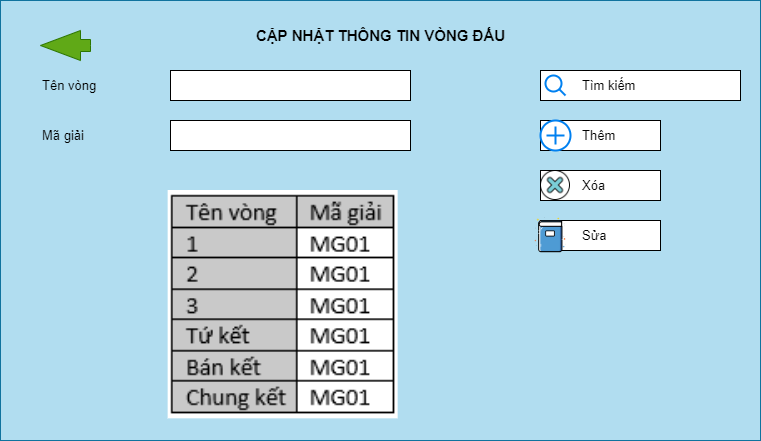

The diagram above was exported from draw.io. Its source (the exported page's mxGraphModel, read from the mxfile embedded in the PNG):
<mxGraphModel dx="852" dy="410" grid="1" gridSize="10" guides="1" tooltips="1" connect="1" arrows="1" fold="1" page="1" pageScale="1" pageWidth="827" pageHeight="1169" math="0" shadow="0">
  <root>
    <mxCell id="0" />
    <mxCell id="1" parent="0" />
    <mxCell id="aCpTXc5_eXo2StbNs-KY-1" value="" style="rounded=0;whiteSpace=wrap;align=left;fillColor=#b1ddf0;strokeColor=#10739e;textDirection=ltr;fontSize=13;" parent="1" vertex="1">
      <mxGeometry x="40" y="620" width="760" height="440" as="geometry" />
    </mxCell>
    <mxCell id="aCpTXc5_eXo2StbNs-KY-2" value="" style="rounded=0;whiteSpace=wrap;align=left;textDirection=ltr;fontSize=13;" parent="1" vertex="1">
      <mxGeometry x="210" y="690" width="240" height="30" as="geometry" />
    </mxCell>
    <mxCell id="aCpTXc5_eXo2StbNs-KY-3" value="" style="rounded=0;whiteSpace=wrap;align=left;textDirection=ltr;fontSize=13;" parent="1" vertex="1">
      <mxGeometry x="210" y="740" width="240" height="30" as="geometry" />
    </mxCell>
    <mxCell id="aCpTXc5_eXo2StbNs-KY-9" value="Tên vòng" style="text;strokeColor=none;fillColor=none;align=left;verticalAlign=middle;whiteSpace=wrap;rounded=0;textDirection=ltr;fontSize=13;" parent="1" vertex="1">
      <mxGeometry x="80" y="690" width="100" height="30" as="geometry" />
    </mxCell>
    <mxCell id="aCpTXc5_eXo2StbNs-KY-10" value="Mã giải" style="text;strokeColor=none;fillColor=none;align=left;verticalAlign=middle;whiteSpace=wrap;rounded=0;textDirection=ltr;fontSize=13;" parent="1" vertex="1">
      <mxGeometry x="80" y="740" width="100" height="30" as="geometry" />
    </mxCell>
    <mxCell id="aCpTXc5_eXo2StbNs-KY-14" value="" style="rounded=0;whiteSpace=wrap;align=left;textDirection=ltr;fontSize=13;" parent="1" vertex="1">
      <mxGeometry x="580" y="690" width="200" height="30" as="geometry" />
    </mxCell>
    <mxCell id="aCpTXc5_eXo2StbNs-KY-15" value="" style="rounded=0;whiteSpace=wrap;align=left;textDirection=ltr;fontSize=13;" parent="1" vertex="1">
      <mxGeometry x="580" y="790" width="120" height="30" as="geometry" />
    </mxCell>
    <mxCell id="aCpTXc5_eXo2StbNs-KY-16" value="" style="rounded=0;whiteSpace=wrap;align=left;textDirection=ltr;fontSize=13;" parent="1" vertex="1">
      <mxGeometry x="580" y="740" width="120" height="30" as="geometry" />
    </mxCell>
    <mxCell id="NHAFQCpITlYUtQBvrqXE-1" value="" style="verticalLabelPosition=bottom;align=left;labelBackgroundColor=#ffffff;verticalAlign=top;strokeWidth=2;strokeColor=#0080F0;shadow=0;dashed=0;shape=mxgraph.ios7.icons.looking_glass;textDirection=ltr;fontSize=13;" parent="1" vertex="1">
      <mxGeometry x="585" y="695" width="20" height="20" as="geometry" />
    </mxCell>
    <mxCell id="NHAFQCpITlYUtQBvrqXE-2" value="Tìm kiếm" style="text;strokeColor=none;fillColor=none;align=left;verticalAlign=middle;whiteSpace=wrap;rounded=0;textDirection=ltr;fontSize=13;" parent="1" vertex="1">
      <mxGeometry x="620" y="690" width="60" height="30" as="geometry" />
    </mxCell>
    <mxCell id="NHAFQCpITlYUtQBvrqXE-3" value="" style="shape=image;verticalAlign=top;verticalLabelPosition=bottom;labelBackgroundColor=#ffffff;imageAspect=0;aspect=fixed;image=https://cdn3.iconfinder.com/data/icons/strokeline/128/revisi_04-128.png;align=left;textDirection=ltr;fontSize=13;" parent="1" vertex="1">
      <mxGeometry x="580" y="790" width="30" height="30" as="geometry" />
    </mxCell>
    <mxCell id="NHAFQCpITlYUtQBvrqXE-4" value="" style="verticalLabelPosition=bottom;align=left;labelBackgroundColor=#ffffff;verticalAlign=top;strokeWidth=2;strokeColor=#0080F0;shadow=0;dashed=0;shape=mxgraph.ios7.icons.add;textDirection=ltr;fontSize=13;" parent="1" vertex="1">
      <mxGeometry x="580" y="740" width="30" height="30" as="geometry" />
    </mxCell>
    <mxCell id="NHAFQCpITlYUtQBvrqXE-5" value="Thêm" style="text;strokeColor=none;fillColor=none;align=left;verticalAlign=middle;whiteSpace=wrap;rounded=0;textDirection=ltr;fontSize=13;" parent="1" vertex="1">
      <mxGeometry x="620" y="740" width="60" height="30" as="geometry" />
    </mxCell>
    <mxCell id="NHAFQCpITlYUtQBvrqXE-6" value="Xóa" style="text;strokeColor=none;fillColor=none;align=left;verticalAlign=middle;whiteSpace=wrap;rounded=0;textDirection=ltr;fontSize=13;" parent="1" vertex="1">
      <mxGeometry x="620" y="790" width="60" height="30" as="geometry" />
    </mxCell>
    <mxCell id="NHAFQCpITlYUtQBvrqXE-7" value="" style="rounded=0;whiteSpace=wrap;align=left;textDirection=ltr;fontSize=13;" parent="1" vertex="1">
      <mxGeometry x="580" y="840" width="120" height="30" as="geometry" />
    </mxCell>
    <mxCell id="NHAFQCpITlYUtQBvrqXE-10" value="" style="shape=image;verticalAlign=top;verticalLabelPosition=bottom;labelBackgroundColor=#ffffff;imageAspect=0;aspect=fixed;image=https://cdn1.iconfinder.com/data/icons/office-icons-17/512/ilustracoes_04-10-128.png;align=left;textDirection=ltr;fontSize=13;" parent="1" vertex="1">
      <mxGeometry x="570" y="835" width="40" height="40" as="geometry" />
    </mxCell>
    <mxCell id="NHAFQCpITlYUtQBvrqXE-11" value="Sửa" style="text;strokeColor=none;fillColor=none;align=left;verticalAlign=middle;whiteSpace=wrap;rounded=0;textDirection=ltr;fontSize=13;" parent="1" vertex="1">
      <mxGeometry x="620" y="840" width="60" height="30" as="geometry" />
    </mxCell>
    <mxCell id="NHAFQCpITlYUtQBvrqXE-12" value="" style="shadow=0;dashed=0;align=left;verticalAlign=middle;shape=mxgraph.arrows2.arrow;dy=0.6;dx=40;flipH=1;notch=0;fillColor=#60a917;strokeColor=#2D7600;fontColor=#ffffff;textDirection=ltr;fontSize=13;" parent="1" vertex="1">
      <mxGeometry x="80" y="650" width="50" height="30" as="geometry" />
    </mxCell>
    <mxCell id="b-_-q2H1Sv04S01QuuMI-5" value="CẬP NHẬT THÔNG TIN VÒNG ĐẤU" style="text;strokeColor=none;fillColor=none;align=center;verticalAlign=middle;whiteSpace=wrap;rounded=0;textDirection=ltr;fontSize=15;fontStyle=1" vertex="1" parent="1">
      <mxGeometry x="207.66" y="640" width="424.68" height="30" as="geometry" />
    </mxCell>
    <mxCell id="b-_-q2H1Sv04S01QuuMI-15" value="" style="shape=image;verticalLabelPosition=bottom;labelBackgroundColor=default;verticalAlign=top;aspect=fixed;imageAspect=0;image=data:image/png,(base64 omitted: 4368 chars);" vertex="1" parent="1">
      <mxGeometry x="207.66" y="810" width="230" height="228.33" as="geometry" />
    </mxCell>
  </root>
</mxGraphModel>